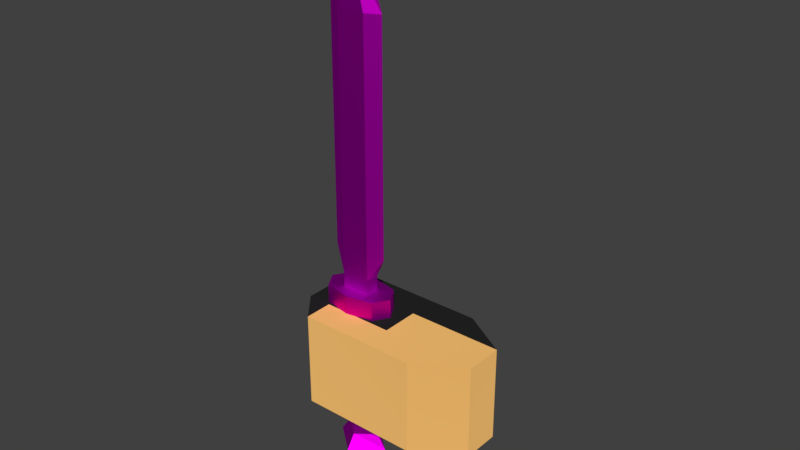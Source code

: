# Source: Hand_Model.blend  (saved by Blender 2.80.75; exported with 4.5.12 LTS)
import bpy
from mathutils import Matrix  # noqa: F401  (used for matrix-valued properties, if any)

bpy.ops.wm.read_factory_settings(use_empty=True)
scene = bpy.context.scene
scene.name = 'Scene'

# ---- images (referenced by path relative to the original .blend; pixels are not part of the script)
import os
ASSET_DIR = os.environ.get("B2B_ASSET_DIR", "")  # directory of the original .blend (textures are referenced by path, not embedded)
HERE = os.path.dirname(os.path.abspath(__file__))  # packed textures are extracted next to this script under _unpacked/

def load_image(name, relpath, width, height, colorspace="sRGB"):
    """Load a texture the original file referenced (path relative to the .blend, or extracted next to this script)."""
    p = next((c for c in (os.path.join(HERE, relpath), os.path.join(ASSET_DIR, relpath)) if relpath and os.path.exists(c)), "")
    if p:
        img = bpy.data.images.load(p, check_existing=True)
        img.name = name
    else:  # same state as the original file: an image datablock whose file is absent (Cycles renders it pink)
        img = bpy.data.images.new(name, width, height)
        img.source = "FILE"
        img.filepath = "//" + (relpath or name)
    img.colorspace_settings.name = colorspace
    return img
img_blender_test_texture_png = load_image('Blender Test Texture.png', 'Blender Test Texture.png', 1024, 1024, 'sRGB')

# ---- materials (node trees are filled in below, after node groups)
mat_material = bpy.data.materials.new('Material')
mat_skin = bpy.data.materials.new('Skin')
mat_glove = bpy.data.materials.new('Glove')

# ---- material node trees
mat_material.use_nodes = True; mat_material.node_tree.nodes.clear()
_N = mat_material.node_tree.nodes; _L = mat_material.node_tree.links
n0 = _N.new('ShaderNodeOutputMaterial'); n0.name = 'Material Output'; n0.location = (300, 300)
n1 = _N.new('ShaderNodeBsdfAnisotropic'); n1.name = 'Glossy BSDF'; n1.location = (10, 300)
n1.distribution = 'GGX'
n2 = _N.new('ShaderNodeTexImage'); n2.name = 'Image Texture'; n2.location = (-576, 250)
n2.image = img_blender_test_texture_png
_L.new(n1.outputs[0], n0.inputs[0])
_L.new(n2.outputs[0], n1.inputs[0])
n0.is_active_output = True
mat_skin.use_nodes = True; mat_skin.node_tree.nodes.clear()
_N = mat_skin.node_tree.nodes; _L = mat_skin.node_tree.links
n0 = _N.new('ShaderNodeOutputMaterial'); n0.name = 'Material Output'; n0.location = (300, 300)
n1 = _N.new('ShaderNodeBsdfDiffuse'); n1.name = 'Diffuse BSDF'; n1.location = (10, 300)
n1.inputs[0].default_value = (0.8, 0.4614, 0.1423, 1.0)
n1.inputs[1].default_value = 0.5
_L.new(n1.outputs[0], n0.inputs[0])
n0.is_active_output = True
mat_glove.use_nodes = True; mat_glove.node_tree.nodes.clear()
_N = mat_glove.node_tree.nodes; _L = mat_glove.node_tree.links
n0 = _N.new('ShaderNodeOutputMaterial'); n0.name = 'Material Output'; n0.location = (300, 300)
n1 = _N.new('ShaderNodeBsdfDiffuse'); n1.name = 'Diffuse BSDF'; n1.location = (10, 300)
n1.inputs[0].default_value = (0.01467, 0.01467, 0.01467, 1.0)
n1.inputs[1].default_value = 0.5
_L.new(n1.outputs[0], n0.inputs[0])
n0.is_active_output = True

# ---- world
world_world = bpy.data.worlds.new('World'); scene.world = world_world
world_world.color = (0.05088, 0.05088, 0.05088)
world_world.use_sun_shadow = False
world_world.sun_shadow_jitter_overblur = 0.0

# ---- meshes
me_plane = bpy.data.meshes.new('Plane')
me_plane.from_pydata([(0.0, -0.03, -0.3), (0.04, 0.0, -0.3), (0.0, -0.03, 7.078e-08), (0.04, 0.0, 7.078e-08), (0.07633, 0.0, 0.04), (0.07633, 0.0, -3.539e-08), (0.0, 0.0, 0.04), (0.0, -0.044, -3.539e-08), (0.0, -0.044, 0.04), (0.0, 0.0, -0.38), (0.0, -0.03, -0.38), (0.04, 0.0, -0.38), (0.06, 0.0, -0.33), (0.0, -0.05, -0.33), (0.05642, -0.0332, -3.539e-08), (0.05642, -0.0332, 0.04), (0.0, 0.0, -3.539e-08)], [], [(1, 3, 2, 0), (5, 4, 15, 14), (8, 15, 4, 6), (7, 14, 15, 8), (10, 9, 11), (13, 10, 11, 12), (0, 13, 12, 1), (7, 16, 5, 14)])
_uv = me_plane.uv_layers.new(name='UVMap')
_uv.uv.foreach_set('vector', [0.9149, 0.8715, 0.9149, 0.1122, 0.8606, 0.1122, 0.8606, 0.8715, 0.661, 0.1566, 0.661, 0.3125, 0.6153, 0.2768, 0.6203, 0.1773, 0.5589, 0.2894, 0.6153, 0.2768, 0.661, 0.3125, 0.5738, 0.3936, 0.5741, 0.1376, 0.6203, 0.1773, 0.6153, 0.2768, 0.5589, 0.2894, 0.5796, 0.5605, 0.5552, 0.5999, 0.5815, 0.665, 0.634, 0.5314, 0.5796, 0.5605, 0.5815, 0.665, 0.6359, 0.6947, 0.6696, 0.5565, 0.634, 0.5314, 0.6359, 0.6947, 0.6696, 0.6611, 0.5741, 0.1376, 0.5974, 0.05955, 0.661, 0.1566, 0.6203, 0.1773])
me_plane.materials.append(mat_material)
me_plane.use_remesh_preserve_volume = False
me_plane.use_remesh_preserve_attributes = False
me_plane.use_mirror_vertex_groups = False
me_plane.update()
me_plane_001 = bpy.data.meshes.new('Plane.001')
me_plane_001.from_pydata([(0.0, -0.015, 0.04), (0.0, -0.01, 0.7), (0.06, 0.0, 0.12), (0.0, -0.015, 0.07), (0.0, 0.0, 0.8), (0.06, 0.0, 0.6), (0.0, -0.015, 0.6), (0.03, -0.015, 0.04), (0.03, -0.015, 0.07), (0.03, -0.015, 0.6), (0.03, 0.0, 0.04), (0.03, 0.0, 0.07)], [], [(5, 4, 1, 9), (0, 7, 8, 3), (8, 2, 5, 9), (3, 8, 9, 6), (6, 9, 1), (7, 10, 11, 8), (8, 11, 2)])
_uv = me_plane_001.uv_layers.new(name='UVMap')
_uv.uv.foreach_set('vector', [0.3012, 0.2759, 0.3362, 0.0469, 0.3368, 0.1622, 0.3206, 0.277, 0.04069, 0.9934, 0.02311, 0.9976, 0.01927, 0.9372, 0.03717, 0.9348, 0.3161, 0.9841, 0.2969, 0.9202, 0.3012, 0.2759, 0.3206, 0.277, 0.03717, 0.9348, 0.01927, 0.9372, 0.02375, 0.2301, 0.04069, 0.23, 0.04069, 0.23, 0.02375, 0.2301, 0.03997, 0.1153, 0.02311, 0.9976, 0.01461, 1.0, 0.01019, 0.9412, 0.01927, 0.9372, 0.3611, 0.9138, 0.352, 0.9178, 0.3418, 0.8499])
me_plane_001.materials.append(mat_material)
me_plane_001.use_remesh_preserve_volume = False
me_plane_001.use_remesh_preserve_attributes = False
me_plane_001.use_mirror_vertex_groups = False
me_plane_001.update()
me_cube = bpy.data.meshes.new('Cube')
me_cube.from_pydata([(-0.05, -0.1, -0.1), (-0.05, -0.1, 0.1), (-0.05, 0.1, -0.1), (-0.05, 0.1, 0.1), (0.2, -0.1, -0.1), (0.2, -0.1, 0.1), (0.2, 0.1, -0.1), (0.2, 0.1, 0.1), (-0.05, 0.04, -0.1), (-0.05, -0.04, -0.1), (-0.05, -0.04, 0.1), (-0.05, 0.04, 0.1), (0.3, -0.04, -0.1), (0.3, 0.04, -0.1), (0.3, 0.04, 0.1), (0.3, -0.04, 0.1), (0.1, 0.1, -0.1), (0.1, 0.1, 0.1), (0.1, -0.1, -0.1), (0.1, -0.1, 0.1), (0.1, 0.04, 0.1), (0.1, -0.04, 0.1), (0.1, 0.04, -0.1), (0.1, -0.04, -0.1), (-0.1, 0.04, -0.1), (-0.1, -0.04, -0.1), (-0.1, -0.04, 0.1), (-0.1, 0.04, 0.1)], [], [(9, 0, 25), (16, 17, 7, 6), (12, 15, 5, 4), (18, 19, 1, 0), (23, 12, 4, 18), (21, 10, 1, 19), (17, 3, 11, 20), (20, 11, 10, 21), (16, 6, 13, 22), (22, 13, 12, 23), (6, 7, 14, 13), (13, 14, 15, 12), (0, 1, 26, 25), (2, 24, 27, 3), (8, 22, 23, 9), (2, 16, 22, 8), (14, 20, 21, 15), (7, 17, 20, 14), (15, 21, 19, 5), (9, 23, 18, 0), (4, 5, 19, 18), (2, 3, 17, 16), (25, 26, 27, 24), (10, 11, 27, 26), (10, 26, 1), (8, 9, 25, 24), (8, 24, 2), (11, 3, 27)])
me_cube.polygons.foreach_set('material_index', [1, 1, 0, 0, 0, 0, 1, 1, 1, 0, 1, 0, 1, 1, 1, 1, 0, 1, 0, 0, 0, 1, 1, 1, 1, 1, 1, 1])
_uv = me_cube.uv_layers.new(name='UVMap')
_uv.uv.foreach_set('vector', [0.05725, 0.5744, 8.817e-05, 0.5744, 0.05725, 0.5268, 0.1906, 0.7173, 0.3812, 0.7173, 0.3812, 0.8126, 0.1906, 0.8126, 0.1906, 8.838e-05, 0.3812, 8.817e-05, 0.3812, 0.1112, 0.1906, 0.1112, 0.1906, 0.2065, 0.3812, 0.2065, 0.3812, 0.3494, 0.1906, 0.3494, 0.05725, 0.7173, 0.05725, 0.9079, 8.82e-05, 0.8126, 8.82e-05, 0.7173, 0.5146, 0.7173, 0.5146, 0.5744, 0.5717, 0.5744, 0.5717, 0.7173, 0.3812, 0.7173, 0.3812, 0.5744, 0.4383, 0.5744, 0.4383, 0.7173, 0.4383, 0.7173, 0.4383, 0.5744, 0.5146, 0.5744, 0.5146, 0.7173, 0.1906, 0.7173, 0.1906, 0.8126, 0.1335, 0.9079, 0.1335, 0.7173, 0.1335, 0.7173, 0.1335, 0.9079, 0.05725, 0.9079, 0.05725, 0.7173, 0.1906, 0.8126, 0.3812, 0.8126, 0.3812, 0.9237, 0.1906, 0.9237, 0.1906, 0.9237, 0.3812, 0.9237, 0.3812, 0.9999, 0.1906, 0.9999, 0.1906, 0.3494, 0.3812, 0.3494, 0.3812, 0.4238, 0.1906, 0.4238, 0.1906, 0.5744, 0.1906, 0.5, 0.3812, 0.5, 0.3812, 0.5744, 0.1335, 0.5744, 0.1335, 0.7173, 0.05725, 0.7173, 0.05725, 0.5744, 0.1906, 0.5744, 0.1906, 0.7173, 0.1335, 0.7173, 0.1335, 0.5744, 0.4383, 0.9079, 0.4383, 0.7173, 0.5146, 0.7173, 0.5146, 0.9079, 0.3812, 0.8126, 0.3812, 0.7173, 0.4383, 0.7173, 0.4383, 0.9079, 0.5146, 0.9079, 0.5146, 0.7173, 0.5717, 0.7173, 0.5717, 0.8126, 0.05725, 0.5744, 0.05725, 0.7173, 8.82e-05, 0.7173, 8.817e-05, 0.5744, 0.1906, 0.1112, 0.3812, 0.1112, 0.3812, 0.2065, 0.1906, 0.2065, 0.1906, 0.5744, 0.3812, 0.5744, 0.3812, 0.7173, 0.1906, 0.7173, 0.1906, 0.4238, 0.3812, 0.4238, 0.3812, 0.5, 0.1906, 0.5, 0.5146, 0.5744, 0.4383, 0.5744, 0.4383, 0.5268, 0.5146, 0.5268, 0.5146, 0.5744, 0.5146, 0.5268, 0.5717, 0.5744, 0.1335, 0.5744, 0.05725, 0.5744, 0.05725, 0.5268, 0.1335, 0.5268, 0.1335, 0.5744, 0.1335, 0.5268, 0.1906, 0.5744, 0.4383, 0.5744, 0.3812, 0.5744, 0.4383, 0.5268])
me_cube.materials.append(mat_skin)
me_cube.materials.append(mat_glove)
me_cube.use_remesh_preserve_volume = False
me_cube.use_remesh_preserve_attributes = False
me_cube.use_mirror_vertex_groups = False
me_cube.update()

# ---- objects
ob_dagger_handle = bpy.data.objects.new('Dagger Handle', me_plane)
ob_dagger_blade = bpy.data.objects.new('Dagger Blade', me_plane_001)
ob_hand = bpy.data.objects.new('Hand', me_cube)

# ---- transforms, parenting, visibility, modifiers, constraints
ob_dagger_handle.location = (0.0, 0.0, 0.1)
ob_dagger_handle.lineart.crease_threshold = 0.0
_vg = ob_dagger_handle.vertex_groups.new(name='Root')
_vg = ob_dagger_handle.vertex_groups.new(name='Handle')
_vg = ob_dagger_handle.vertex_groups.new(name='Guard.R')
_vg = ob_dagger_handle.vertex_groups.new(name='Guard.L')
_m = ob_dagger_handle.modifiers.new('Mirror', 'MIRROR')
_m.use_axis = (True, True, False)
_m.use_clip = True
_m.mirror_offset_v = 1.0
ob_dagger_blade.location = (0.0, 0.0, 0.1)
ob_dagger_blade.lineart.crease_threshold = 0.0
_vg = ob_dagger_blade.vertex_groups.new(name='Root')
_vg = ob_dagger_blade.vertex_groups.new(name='Handle')
_vg = ob_dagger_blade.vertex_groups.new(name='Guard.R')
_vg = ob_dagger_blade.vertex_groups.new(name='Guard.L')
_m = ob_dagger_blade.modifiers.new('Mirror', 'MIRROR')
_m.use_axis = (True, True, False)
_m.use_clip = True
_m.mirror_offset_v = 1.0
ob_hand.location = (-7.451e-09, 0.0, 7.451e-09)
ob_hand.lineart.crease_threshold = 0.0

# ---- collection membership
scene.collection.objects.link(ob_dagger_handle)
scene.collection.objects.link(ob_dagger_blade)
scene.collection.objects.link(ob_hand)

# ---- scene / render settings (as saved in the file)
scene.frame_start = 1; scene.frame_end = 250; scene.frame_set(1)
scene.render.engine = 'CYCLES'
scene.render.fps = 30
scene.render.dither_intensity = 0.0
scene.cycles.use_denoising = False
scene.cycles.samples = 256
scene.cycles.sampling_pattern = 'TABULATED_SOBOL'
scene.cycles.use_adaptive_sampling = False
scene.cycles.use_light_tree = False
scene.cycles.max_bounces = 5
scene.cycles.diffuse_bounces = 6
scene.cycles.glossy_bounces = 6
scene.cycles.transmission_bounces = 6
scene.cycles.volume_bounces = 6
scene.view_settings.view_transform = 'Standard'
bpy.context.view_layer.update()

# ---- added for rendering (the .blend has no active camera and no usable light): camera, sun
cam_auto = bpy.data.cameras.new('AutoCamera')
cam_auto.lens = 50.0
cam_auto.sensor_width = 36.0
cam_auto.clip_end = 1000.0
ob_auto_camera = bpy.data.objects.new('AutoCamera', cam_auto)
scene.collection.objects.link(ob_auto_camera)
ob_auto_camera.location = (1.26754, -1.40105, 1.24404)
ob_auto_camera.rotation_euler = (1.09748, -7.21219e-08, 0.694738)
scene.camera = ob_auto_camera
light_auto_sun = bpy.data.lights.new('AutoSun', 'SUN')
light_auto_sun.energy = 3.0
light_auto_sun.angle = 0.0523599
ob_auto_sun = bpy.data.objects.new('AutoSun', light_auto_sun)
scene.collection.objects.link(ob_auto_sun)
ob_auto_sun.rotation_euler = (0.872665, 0.174533, 0.523599)
bpy.context.view_layer.update()
